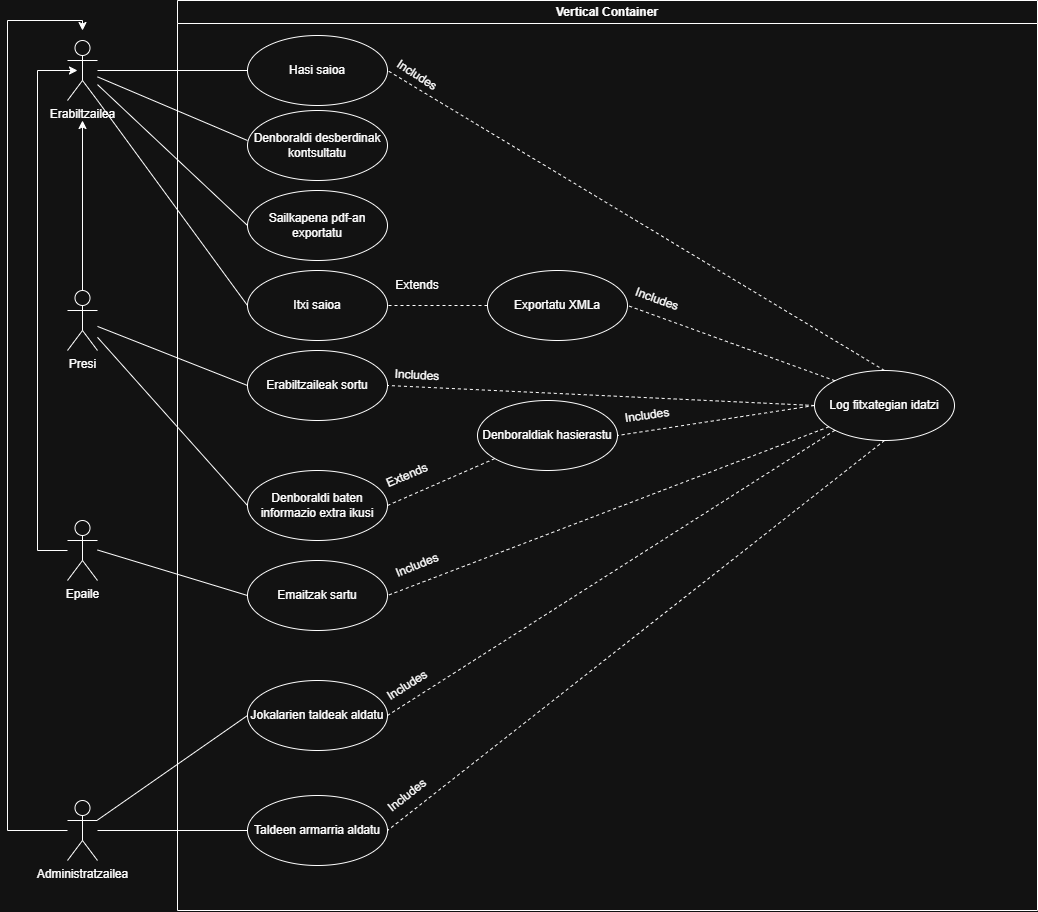

The diagram above was exported from draw.io. Its source (the exported page's mxGraphModel, read from the mxfile embedded in the PNG):
<mxGraphModel dx="1737" dy="935" grid="1" gridSize="10" guides="1" tooltips="1" connect="1" arrows="1" fold="1" page="1" pageScale="1" pageWidth="827" pageHeight="1169" math="0" shadow="0">
  <root>
    <mxCell id="0" />
    <mxCell id="1" parent="0" />
    <mxCell id="K2MoUfL2mqfva2Z69gtP-1" parent="1" style="swimlane;whiteSpace=wrap;html=1;" value="Vertical Container" vertex="1">
      <mxGeometry height="910" width="860" x="190" y="70" as="geometry" />
    </mxCell>
    <mxCell id="K2MoUfL2mqfva2Z69gtP-10" parent="K2MoUfL2mqfva2Z69gtP-1" style="ellipse;whiteSpace=wrap;html=1;" value="Hasi saioa" vertex="1">
      <mxGeometry height="70" width="140" x="70" y="35" as="geometry" />
    </mxCell>
    <mxCell id="K2MoUfL2mqfva2Z69gtP-13" parent="K2MoUfL2mqfva2Z69gtP-1" style="ellipse;whiteSpace=wrap;html=1;" value="Denboraldi desberdinak kontsultatu" vertex="1">
      <mxGeometry height="70" width="140" x="70" y="110" as="geometry" />
    </mxCell>
    <mxCell id="K2MoUfL2mqfva2Z69gtP-15" parent="K2MoUfL2mqfva2Z69gtP-1" style="ellipse;whiteSpace=wrap;html=1;" value="Erabiltzaileak sortu" vertex="1">
      <mxGeometry height="70" width="140" x="70" y="350" as="geometry" />
    </mxCell>
    <mxCell id="K2MoUfL2mqfva2Z69gtP-16" parent="K2MoUfL2mqfva2Z69gtP-1" style="ellipse;whiteSpace=wrap;html=1;" value="Denboraldiak hasierastu" vertex="1">
      <mxGeometry height="70" width="140" x="300" y="400" as="geometry" />
    </mxCell>
    <mxCell id="K2MoUfL2mqfva2Z69gtP-19" parent="K2MoUfL2mqfva2Z69gtP-1" style="ellipse;whiteSpace=wrap;html=1;" value="Emaitzak sartu" vertex="1">
      <mxGeometry height="70" width="140" x="70" y="560" as="geometry" />
    </mxCell>
    <mxCell id="K2MoUfL2mqfva2Z69gtP-21" parent="K2MoUfL2mqfva2Z69gtP-1" style="ellipse;whiteSpace=wrap;html=1;" value="Sailkapena pdf-an exportatu" vertex="1">
      <mxGeometry height="70" width="140" x="70" y="190" as="geometry" />
    </mxCell>
    <mxCell id="K2MoUfL2mqfva2Z69gtP-25" parent="K2MoUfL2mqfva2Z69gtP-1" style="ellipse;whiteSpace=wrap;html=1;" value="Jokalarien taldeak aldatu" vertex="1">
      <mxGeometry height="70" width="140" x="70" y="680" as="geometry" />
    </mxCell>
    <mxCell id="K2MoUfL2mqfva2Z69gtP-26" parent="K2MoUfL2mqfva2Z69gtP-1" style="ellipse;whiteSpace=wrap;html=1;" value="Taldeen armarria aldatu" vertex="1">
      <mxGeometry height="70" width="140" x="70" y="795" as="geometry" />
    </mxCell>
    <mxCell id="K2MoUfL2mqfva2Z69gtP-28" parent="K2MoUfL2mqfva2Z69gtP-1" style="ellipse;whiteSpace=wrap;html=1;" value="Log fitxategian idatzi" vertex="1">
      <mxGeometry height="70" width="140" x="637" y="370" as="geometry" />
    </mxCell>
    <mxCell id="K2MoUfL2mqfva2Z69gtP-29" edge="1" parent="K2MoUfL2mqfva2Z69gtP-1" source="K2MoUfL2mqfva2Z69gtP-28" style="endArrow=none;dashed=1;html=1;rounded=0;entryX=1;entryY=0.5;entryDx=0;entryDy=0;exitX=0.5;exitY=0;exitDx=0;exitDy=0;" target="K2MoUfL2mqfva2Z69gtP-10" value="">
      <mxGeometry height="50" relative="1" width="50" as="geometry">
        <mxPoint x="160" y="310" as="sourcePoint" />
        <mxPoint x="210" y="260" as="targetPoint" />
      </mxGeometry>
    </mxCell>
    <mxCell id="K2MoUfL2mqfva2Z69gtP-30" edge="1" parent="K2MoUfL2mqfva2Z69gtP-1" source="K2MoUfL2mqfva2Z69gtP-28" style="endArrow=none;dashed=1;html=1;rounded=0;exitX=0;exitY=0.5;exitDx=0;exitDy=0;entryX=1;entryY=0.5;entryDx=0;entryDy=0;" target="K2MoUfL2mqfva2Z69gtP-15" value="">
      <mxGeometry height="50" relative="1" width="50" as="geometry">
        <mxPoint x="160" y="400" as="sourcePoint" />
        <mxPoint x="210" y="350" as="targetPoint" />
      </mxGeometry>
    </mxCell>
    <mxCell id="K2MoUfL2mqfva2Z69gtP-31" edge="1" parent="K2MoUfL2mqfva2Z69gtP-1" source="K2MoUfL2mqfva2Z69gtP-28" style="endArrow=none;dashed=1;html=1;rounded=0;exitX=0;exitY=0.5;exitDx=0;exitDy=0;entryX=1;entryY=0.5;entryDx=0;entryDy=0;" target="K2MoUfL2mqfva2Z69gtP-16" value="">
      <mxGeometry height="50" relative="1" width="50" as="geometry">
        <mxPoint x="490" y="480" as="sourcePoint" />
        <mxPoint x="290" y="430" as="targetPoint" />
      </mxGeometry>
    </mxCell>
    <mxCell id="K2MoUfL2mqfva2Z69gtP-32" edge="1" parent="K2MoUfL2mqfva2Z69gtP-1" source="K2MoUfL2mqfva2Z69gtP-28" style="endArrow=none;dashed=1;html=1;rounded=0;entryX=1;entryY=0.5;entryDx=0;entryDy=0;" target="K2MoUfL2mqfva2Z69gtP-19" value="">
      <mxGeometry height="50" relative="1" width="50" as="geometry">
        <mxPoint x="500" y="640" as="sourcePoint" />
        <mxPoint x="300" y="590" as="targetPoint" />
      </mxGeometry>
    </mxCell>
    <mxCell id="K2MoUfL2mqfva2Z69gtP-33" edge="1" parent="K2MoUfL2mqfva2Z69gtP-1" source="K2MoUfL2mqfva2Z69gtP-28" style="endArrow=none;dashed=1;html=1;rounded=0;exitX=0;exitY=1;exitDx=0;exitDy=0;entryX=1;entryY=0.5;entryDx=0;entryDy=0;" target="K2MoUfL2mqfva2Z69gtP-25" value="">
      <mxGeometry height="50" relative="1" width="50" as="geometry">
        <mxPoint x="530" y="730" as="sourcePoint" />
        <mxPoint x="330" y="680" as="targetPoint" />
      </mxGeometry>
    </mxCell>
    <mxCell id="K2MoUfL2mqfva2Z69gtP-34" edge="1" parent="K2MoUfL2mqfva2Z69gtP-1" source="K2MoUfL2mqfva2Z69gtP-28" style="endArrow=none;dashed=1;html=1;rounded=0;exitX=0.5;exitY=1;exitDx=0;exitDy=0;entryX=1;entryY=0.5;entryDx=0;entryDy=0;" target="K2MoUfL2mqfva2Z69gtP-26" value="">
      <mxGeometry height="50" relative="1" width="50" as="geometry">
        <mxPoint x="480" y="890" as="sourcePoint" />
        <mxPoint x="280" y="840" as="targetPoint" />
      </mxGeometry>
    </mxCell>
    <mxCell id="K2MoUfL2mqfva2Z69gtP-35" parent="K2MoUfL2mqfva2Z69gtP-1" style="text;html=1;whiteSpace=wrap;strokeColor=none;fillColor=none;align=center;verticalAlign=middle;rounded=0;rotation=-32;" value="Includes" vertex="1">
      <mxGeometry height="30" width="60" x="200" y="670" as="geometry" />
    </mxCell>
    <mxCell id="K2MoUfL2mqfva2Z69gtP-36" parent="K2MoUfL2mqfva2Z69gtP-1" style="text;html=1;whiteSpace=wrap;strokeColor=none;fillColor=none;align=center;verticalAlign=middle;rounded=0;rotation=-38;" value="Includes" vertex="1">
      <mxGeometry height="30" width="60" x="200" y="780" as="geometry" />
    </mxCell>
    <mxCell id="K2MoUfL2mqfva2Z69gtP-37" parent="K2MoUfL2mqfva2Z69gtP-1" style="text;html=1;whiteSpace=wrap;strokeColor=none;fillColor=none;align=center;verticalAlign=middle;rounded=0;rotation=-22;" value="Includes" vertex="1">
      <mxGeometry height="30" width="60" x="210" y="550" as="geometry" />
    </mxCell>
    <mxCell id="K2MoUfL2mqfva2Z69gtP-38" parent="K2MoUfL2mqfva2Z69gtP-1" style="text;html=1;whiteSpace=wrap;strokeColor=none;fillColor=none;align=center;verticalAlign=middle;rounded=0;rotation=-8;" value="Includes" vertex="1">
      <mxGeometry height="30" width="60" x="440" y="400" as="geometry" />
    </mxCell>
    <mxCell id="K2MoUfL2mqfva2Z69gtP-39" parent="K2MoUfL2mqfva2Z69gtP-1" style="text;html=1;whiteSpace=wrap;strokeColor=none;fillColor=none;align=center;verticalAlign=middle;rounded=0;rotation=3;" value="Includes" vertex="1">
      <mxGeometry height="30" width="60" x="210" y="360" as="geometry" />
    </mxCell>
    <mxCell id="K2MoUfL2mqfva2Z69gtP-40" parent="K2MoUfL2mqfva2Z69gtP-1" style="text;html=1;whiteSpace=wrap;strokeColor=none;fillColor=none;align=center;verticalAlign=middle;rounded=0;rotation=33;" value="Includes" vertex="1">
      <mxGeometry height="30" width="60" x="210" y="60" as="geometry" />
    </mxCell>
    <mxCell id="K2MoUfL2mqfva2Z69gtP-41" parent="K2MoUfL2mqfva2Z69gtP-1" style="ellipse;whiteSpace=wrap;html=1;" value="Denboraldi baten informazio extra ikusi" vertex="1">
      <mxGeometry height="70" width="140" x="70" y="470" as="geometry" />
    </mxCell>
    <mxCell id="K2MoUfL2mqfva2Z69gtP-43" edge="1" parent="K2MoUfL2mqfva2Z69gtP-1" source="K2MoUfL2mqfva2Z69gtP-41" style="endArrow=none;dashed=1;html=1;rounded=0;exitX=1;exitY=0.5;exitDx=0;exitDy=0;" target="K2MoUfL2mqfva2Z69gtP-16" value="">
      <mxGeometry height="50" relative="1" width="50" as="geometry">
        <mxPoint x="310" y="440" as="sourcePoint" />
        <mxPoint x="360" y="390" as="targetPoint" />
      </mxGeometry>
    </mxCell>
    <mxCell id="K2MoUfL2mqfva2Z69gtP-44" parent="K2MoUfL2mqfva2Z69gtP-1" style="text;html=1;whiteSpace=wrap;strokeColor=none;fillColor=none;align=center;verticalAlign=middle;rounded=0;rotation=-23;" value="Extends" vertex="1">
      <mxGeometry height="30" width="60" x="200" y="460" as="geometry" />
    </mxCell>
    <mxCell id="cyXXFYSHELPkDXTUrahN-2" parent="K2MoUfL2mqfva2Z69gtP-1" style="ellipse;whiteSpace=wrap;html=1;" value="Itxi saioa" vertex="1">
      <mxGeometry height="70" width="140" x="70" y="270" as="geometry" />
    </mxCell>
    <mxCell id="cyXXFYSHELPkDXTUrahN-5" parent="K2MoUfL2mqfva2Z69gtP-1" style="ellipse;whiteSpace=wrap;html=1;" value="Exportatu XMLa" vertex="1">
      <mxGeometry height="70" width="140" x="310" y="270" as="geometry" />
    </mxCell>
    <mxCell id="cyXXFYSHELPkDXTUrahN-4" edge="1" parent="K2MoUfL2mqfva2Z69gtP-1" source="cyXXFYSHELPkDXTUrahN-5" style="endArrow=none;dashed=1;html=1;rounded=0;entryX=1;entryY=0.5;entryDx=0;entryDy=0;exitX=0;exitY=0.5;exitDx=0;exitDy=0;" target="cyXXFYSHELPkDXTUrahN-2" value="">
      <mxGeometry height="50" relative="1" width="50" as="geometry">
        <mxPoint x="260" y="305" as="sourcePoint" />
        <mxPoint x="290" y="230" as="targetPoint" />
      </mxGeometry>
    </mxCell>
    <mxCell id="cyXXFYSHELPkDXTUrahN-6" parent="K2MoUfL2mqfva2Z69gtP-1" style="text;html=1;whiteSpace=wrap;strokeColor=none;fillColor=none;align=center;verticalAlign=middle;rounded=0;" value="Extends" vertex="1">
      <mxGeometry height="30" width="60" x="210" y="270" as="geometry" />
    </mxCell>
    <mxCell id="MumL7t48Ukz7I16SY6qt-2" edge="1" parent="K2MoUfL2mqfva2Z69gtP-1" source="K2MoUfL2mqfva2Z69gtP-28" style="endArrow=none;dashed=1;html=1;rounded=0;exitX=0;exitY=0;exitDx=0;exitDy=0;entryX=1;entryY=0.5;entryDx=0;entryDy=0;" target="cyXXFYSHELPkDXTUrahN-5" value="">
      <mxGeometry height="50" relative="1" width="50" as="geometry">
        <mxPoint x="897" y="380" as="sourcePoint" />
        <mxPoint x="470" y="360" as="targetPoint" />
      </mxGeometry>
    </mxCell>
    <mxCell id="MumL7t48Ukz7I16SY6qt-3" parent="K2MoUfL2mqfva2Z69gtP-1" style="text;html=1;whiteSpace=wrap;strokeColor=none;fillColor=none;align=center;verticalAlign=middle;rounded=0;rotation=20;" value="Includes" vertex="1">
      <mxGeometry height="30" width="60" x="449.99563857664816" y="283.9992140599255" as="geometry" />
    </mxCell>
    <mxCell id="K2MoUfL2mqfva2Z69gtP-7" edge="1" parent="1" source="K2MoUfL2mqfva2Z69gtP-2" style="edgeStyle=orthogonalEdgeStyle;rounded=0;orthogonalLoop=1;jettySize=auto;html=1;">
      <mxGeometry relative="1" as="geometry">
        <mxPoint x="95" y="190" as="targetPoint" />
      </mxGeometry>
    </mxCell>
    <mxCell id="K2MoUfL2mqfva2Z69gtP-2" parent="1" style="shape=umlActor;verticalLabelPosition=bottom;verticalAlign=top;html=1;outlineConnect=0;" value="Presi" vertex="1">
      <mxGeometry height="60" width="30" x="80" y="360" as="geometry" />
    </mxCell>
    <mxCell id="K2MoUfL2mqfva2Z69gtP-3" parent="1" style="shape=umlActor;verticalLabelPosition=bottom;verticalAlign=top;html=1;outlineConnect=0;" value="Epaile" vertex="1">
      <mxGeometry height="60" width="30" x="80" y="590" as="geometry" />
    </mxCell>
    <mxCell id="K2MoUfL2mqfva2Z69gtP-4" parent="1" style="shape=umlActor;verticalLabelPosition=bottom;verticalAlign=top;html=1;outlineConnect=0;" value="Administratzailea" vertex="1">
      <mxGeometry height="60" width="30" x="80" y="870" as="geometry" />
    </mxCell>
    <mxCell id="K2MoUfL2mqfva2Z69gtP-11" edge="1" parent="1" source="K2MoUfL2mqfva2Z69gtP-5" style="edgeStyle=orthogonalEdgeStyle;rounded=0;orthogonalLoop=1;jettySize=auto;html=1;entryX=0;entryY=0.5;entryDx=0;entryDy=0;endArrow=none;endFill=0;" target="K2MoUfL2mqfva2Z69gtP-10">
      <mxGeometry relative="1" as="geometry" />
    </mxCell>
    <mxCell id="K2MoUfL2mqfva2Z69gtP-5" parent="1" style="shape=umlActor;verticalLabelPosition=bottom;verticalAlign=top;html=1;" value="Erabiltzailea" vertex="1">
      <mxGeometry height="60" width="30" x="80" y="110" as="geometry" />
    </mxCell>
    <mxCell id="K2MoUfL2mqfva2Z69gtP-8" edge="1" parent="1" source="K2MoUfL2mqfva2Z69gtP-3" style="edgeStyle=orthogonalEdgeStyle;rounded=0;orthogonalLoop=1;jettySize=auto;html=1;">
      <mxGeometry relative="1" as="geometry">
        <Array as="points">
          <mxPoint x="50" y="620" />
          <mxPoint x="50" y="140" />
        </Array>
        <mxPoint x="90" y="140" as="targetPoint" />
      </mxGeometry>
    </mxCell>
    <mxCell id="K2MoUfL2mqfva2Z69gtP-9" edge="1" parent="1" source="K2MoUfL2mqfva2Z69gtP-4" style="edgeStyle=orthogonalEdgeStyle;rounded=0;orthogonalLoop=1;jettySize=auto;html=1;">
      <mxGeometry relative="1" as="geometry">
        <Array as="points">
          <mxPoint x="20" y="900" />
          <mxPoint x="20" y="90" />
          <mxPoint x="95" y="90" />
        </Array>
        <mxPoint x="95" y="100" as="targetPoint" />
      </mxGeometry>
    </mxCell>
    <mxCell id="K2MoUfL2mqfva2Z69gtP-12" edge="1" parent="1" source="K2MoUfL2mqfva2Z69gtP-5" style="endArrow=none;html=1;rounded=0;" value="">
      <mxGeometry height="50" relative="1" width="50" as="geometry">
        <mxPoint x="390" y="320" as="sourcePoint" />
        <mxPoint x="260" y="210" as="targetPoint" />
      </mxGeometry>
    </mxCell>
    <mxCell id="K2MoUfL2mqfva2Z69gtP-14" edge="1" parent="1" source="K2MoUfL2mqfva2Z69gtP-2" style="endArrow=none;html=1;rounded=0;entryX=0;entryY=0.5;entryDx=0;entryDy=0;" target="K2MoUfL2mqfva2Z69gtP-15" value="">
      <mxGeometry height="50" relative="1" width="50" as="geometry">
        <mxPoint x="170" y="330" as="sourcePoint" />
        <mxPoint x="240" y="300" as="targetPoint" />
      </mxGeometry>
    </mxCell>
    <mxCell id="K2MoUfL2mqfva2Z69gtP-18" edge="1" parent="1" style="endArrow=none;html=1;rounded=0;entryX=0;entryY=0.5;entryDx=0;entryDy=0;" target="K2MoUfL2mqfva2Z69gtP-19" value="">
      <mxGeometry height="50" relative="1" width="50" as="geometry">
        <mxPoint x="110" y="619.5" as="sourcePoint" />
        <mxPoint x="260" y="619.5" as="targetPoint" />
      </mxGeometry>
    </mxCell>
    <mxCell id="K2MoUfL2mqfva2Z69gtP-20" edge="1" parent="1" source="K2MoUfL2mqfva2Z69gtP-5" style="endArrow=none;html=1;rounded=0;entryX=0;entryY=0.5;entryDx=0;entryDy=0;" target="K2MoUfL2mqfva2Z69gtP-21" value="">
      <mxGeometry height="50" relative="1" width="50" as="geometry">
        <mxPoint x="190" y="200" as="sourcePoint" />
        <mxPoint x="260" y="280" as="targetPoint" />
      </mxGeometry>
    </mxCell>
    <mxCell id="K2MoUfL2mqfva2Z69gtP-24" edge="1" parent="1" source="K2MoUfL2mqfva2Z69gtP-4" style="endArrow=none;html=1;rounded=0;entryX=0;entryY=0.5;entryDx=0;entryDy=0;" target="K2MoUfL2mqfva2Z69gtP-25" value="">
      <mxGeometry height="50" relative="1" width="50" as="geometry">
        <mxPoint x="340" y="870" as="sourcePoint" />
        <mxPoint x="240" y="900" as="targetPoint" />
      </mxGeometry>
    </mxCell>
    <mxCell id="K2MoUfL2mqfva2Z69gtP-27" edge="1" parent="1" source="K2MoUfL2mqfva2Z69gtP-4" style="endArrow=none;html=1;rounded=0;entryX=0;entryY=0.5;entryDx=0;entryDy=0;" target="K2MoUfL2mqfva2Z69gtP-26" value="">
      <mxGeometry height="50" relative="1" width="50" as="geometry">
        <mxPoint x="210" y="964" as="sourcePoint" />
        <mxPoint x="380" y="880" as="targetPoint" />
      </mxGeometry>
    </mxCell>
    <mxCell id="K2MoUfL2mqfva2Z69gtP-42" edge="1" parent="1" source="K2MoUfL2mqfva2Z69gtP-2" style="endArrow=none;html=1;rounded=0;entryX=0;entryY=0.5;entryDx=0;entryDy=0;" target="K2MoUfL2mqfva2Z69gtP-41" value="">
      <mxGeometry height="50" relative="1" width="50" as="geometry">
        <mxPoint x="120" y="400" as="sourcePoint" />
        <mxPoint x="310" y="492" as="targetPoint" />
      </mxGeometry>
    </mxCell>
    <mxCell id="cyXXFYSHELPkDXTUrahN-3" edge="1" parent="1" source="K2MoUfL2mqfva2Z69gtP-5" style="endArrow=none;html=1;rounded=0;entryX=0;entryY=0.5;entryDx=0;entryDy=0;exitX=1;exitY=1;exitDx=0;exitDy=0;exitPerimeter=0;" target="cyXXFYSHELPkDXTUrahN-2" value="">
      <mxGeometry height="50" relative="1" width="50" as="geometry">
        <mxPoint x="110" y="170" as="sourcePoint" />
        <mxPoint x="260" y="311" as="targetPoint" />
      </mxGeometry>
    </mxCell>
  </root>
</mxGraphModel>